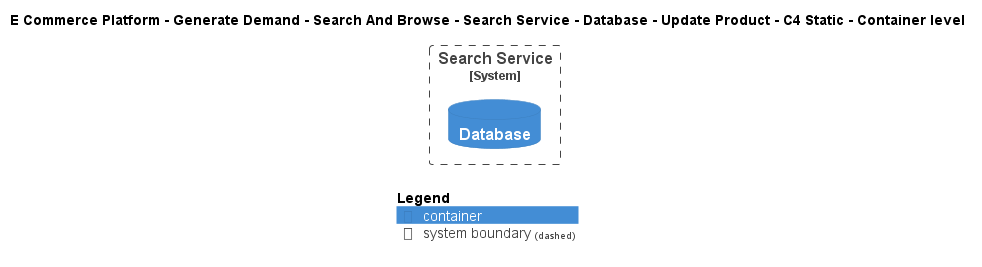

The diagram above was rendered by PlantUML. Its source (embedded in the PNG):
@startuml
!include ..\..\..\..\..\..\..\..\..\.c4s\C4_Container.puml

AddElementTag("c4interflow:lifecycle:new", $bgColor=green, $fontColor=#ffffff, $borderColor=green, $shadowing="False")
AddElementTag("c4interflow:lifecycle:changed", $bgColor=orange, $fontColor=#ffffff, $borderColor=orange, $shadowing="False")
AddElementTag("c4interflow:lifecycle:removed", $bgColor=red, $fontColor=#ffffff, $borderColor=red, $shadowing="False")

AddRelTag("c4interflow:lifecycle:new", $textColor=green, $lineColor=green)
AddRelTag("c4interflow:lifecycle:changed", $textColor=orange, $lineColor=orange)
AddRelTag("c4interflow:lifecycle:removed", $textColor=red, $lineColor=red)

SHOW_PERSON_PORTRAIT()
LAYOUT_TOP_DOWN()

skinparam linetype polyline

title E Commerce Platform - Generate Demand - Search And Browse - Search Service - Database - Update Product - C4 Static - Container level


System_Boundary(ECommercePlatform.GenerateDemand.SearchAndBrowse.SoftwareSystems.SearchService, "Search Service") {
    ContainerDb(ECommercePlatform.GenerateDemand.SearchAndBrowse.SoftwareSystems.SearchService.Containers.Database, "Database", "", "")
}



SHOW_LEGEND()
@enduml